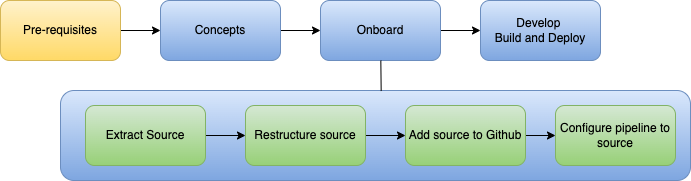

The diagram above was exported from draw.io. Its source (the exported page's mxGraphModel, read from the mxfile embedded in the PNG):
<mxGraphModel dx="1106" dy="816" grid="1" gridSize="10" guides="1" tooltips="1" connect="1" arrows="1" fold="1" page="1" pageScale="1" pageWidth="1100" pageHeight="850" math="0" shadow="0">
  <root>
    <mxCell id="0" />
    <mxCell id="1" parent="0" />
    <mxCell id="2rlfLETmo4e9rrISifPj-12" value="" style="rounded=1;whiteSpace=wrap;html=1;fillColor=#dae8fc;strokeColor=#6c8ebf;gradientColor=#7ea6e0;" parent="1" vertex="1">
      <mxGeometry x="240" y="350" width="630" height="90" as="geometry" />
    </mxCell>
    <mxCell id="GTxK_RuwCnSveI16D09y-8" style="edgeStyle=orthogonalEdgeStyle;rounded=0;orthogonalLoop=1;jettySize=auto;html=1;" parent="1" source="GTxK_RuwCnSveI16D09y-1" edge="1">
      <mxGeometry relative="1" as="geometry">
        <mxPoint x="500" y="290" as="targetPoint" />
      </mxGeometry>
    </mxCell>
    <mxCell id="GTxK_RuwCnSveI16D09y-1" value="Concepts" style="rounded=1;whiteSpace=wrap;html=1;fillColor=#dae8fc;strokeColor=#6c8ebf;gradientColor=#7ea6e0;" parent="1" vertex="1">
      <mxGeometry x="340" y="260" width="120" height="60" as="geometry" />
    </mxCell>
    <mxCell id="GTxK_RuwCnSveI16D09y-7" style="edgeStyle=orthogonalEdgeStyle;rounded=0;orthogonalLoop=1;jettySize=auto;html=1;entryX=0;entryY=0.5;entryDx=0;entryDy=0;" parent="1" source="GTxK_RuwCnSveI16D09y-2" target="GTxK_RuwCnSveI16D09y-1" edge="1">
      <mxGeometry relative="1" as="geometry" />
    </mxCell>
    <mxCell id="GTxK_RuwCnSveI16D09y-2" value="Pre-requisites" style="rounded=1;whiteSpace=wrap;html=1;fillColor=#fff2cc;strokeColor=#d6b656;gradientColor=#ffd966;" parent="1" vertex="1">
      <mxGeometry x="180" y="260" width="120" height="60" as="geometry" />
    </mxCell>
    <mxCell id="GTxK_RuwCnSveI16D09y-10" style="edgeStyle=orthogonalEdgeStyle;rounded=0;orthogonalLoop=1;jettySize=auto;html=1;" parent="1" source="GTxK_RuwCnSveI16D09y-4" target="GTxK_RuwCnSveI16D09y-5" edge="1">
      <mxGeometry relative="1" as="geometry" />
    </mxCell>
    <mxCell id="GTxK_RuwCnSveI16D09y-4" value="Onboard" style="rounded=1;whiteSpace=wrap;html=1;fillColor=#dae8fc;strokeColor=#6c8ebf;gradientColor=#7ea6e0;" parent="1" vertex="1">
      <mxGeometry x="500" y="260" width="120" height="60" as="geometry" />
    </mxCell>
    <mxCell id="GTxK_RuwCnSveI16D09y-5" value="Develop&amp;nbsp;&lt;br&gt;Build and Deploy" style="rounded=1;whiteSpace=wrap;html=1;fillColor=#dae8fc;strokeColor=#6c8ebf;gradientColor=#7ea6e0;" parent="1" vertex="1">
      <mxGeometry x="660" y="260" width="120" height="60" as="geometry" />
    </mxCell>
    <mxCell id="2rlfLETmo4e9rrISifPj-7" style="edgeStyle=orthogonalEdgeStyle;rounded=0;orthogonalLoop=1;jettySize=auto;html=1;entryX=0;entryY=0.5;entryDx=0;entryDy=0;" parent="1" source="2rlfLETmo4e9rrISifPj-1" target="2rlfLETmo4e9rrISifPj-2" edge="1">
      <mxGeometry relative="1" as="geometry" />
    </mxCell>
    <mxCell id="2rlfLETmo4e9rrISifPj-1" value="Extract Source" style="rounded=1;whiteSpace=wrap;html=1;fillColor=#d5e8d4;strokeColor=#82b366;gradientColor=#97d077;" parent="1" vertex="1">
      <mxGeometry x="265" y="365" width="120" height="60" as="geometry" />
    </mxCell>
    <mxCell id="2rlfLETmo4e9rrISifPj-9" style="edgeStyle=orthogonalEdgeStyle;rounded=0;orthogonalLoop=1;jettySize=auto;html=1;entryX=0;entryY=0.5;entryDx=0;entryDy=0;" parent="1" source="2rlfLETmo4e9rrISifPj-2" target="2rlfLETmo4e9rrISifPj-8" edge="1">
      <mxGeometry relative="1" as="geometry" />
    </mxCell>
    <mxCell id="2rlfLETmo4e9rrISifPj-2" value="Restructure source" style="rounded=1;whiteSpace=wrap;html=1;fillColor=#d5e8d4;strokeColor=#82b366;gradientColor=#97d077;" parent="1" vertex="1">
      <mxGeometry x="425" y="365" width="120" height="60" as="geometry" />
    </mxCell>
    <mxCell id="2rlfLETmo4e9rrISifPj-11" style="edgeStyle=orthogonalEdgeStyle;rounded=0;orthogonalLoop=1;jettySize=auto;html=1;entryX=0;entryY=0.5;entryDx=0;entryDy=0;" parent="1" source="2rlfLETmo4e9rrISifPj-8" target="2rlfLETmo4e9rrISifPj-10" edge="1">
      <mxGeometry relative="1" as="geometry" />
    </mxCell>
    <mxCell id="2rlfLETmo4e9rrISifPj-8" value="Add source to Github" style="rounded=1;whiteSpace=wrap;html=1;fillColor=#d5e8d4;strokeColor=#82b366;gradientColor=#97d077;" parent="1" vertex="1">
      <mxGeometry x="585" y="365" width="120" height="60" as="geometry" />
    </mxCell>
    <mxCell id="2rlfLETmo4e9rrISifPj-10" value="Configure pipeline to source" style="rounded=1;whiteSpace=wrap;html=1;fillColor=#d5e8d4;strokeColor=#82b366;gradientColor=#97d077;" parent="1" vertex="1">
      <mxGeometry x="735" y="365" width="120" height="60" as="geometry" />
    </mxCell>
    <mxCell id="2rlfLETmo4e9rrISifPj-13" value="" style="endArrow=none;html=1;rounded=0;exitX=0.509;exitY=0.006;exitDx=0;exitDy=0;exitPerimeter=0;" parent="1" source="2rlfLETmo4e9rrISifPj-12" target="GTxK_RuwCnSveI16D09y-4" edge="1">
      <mxGeometry width="50" height="50" relative="1" as="geometry">
        <mxPoint x="530" y="610" as="sourcePoint" />
        <mxPoint x="580" y="560" as="targetPoint" />
      </mxGeometry>
    </mxCell>
  </root>
</mxGraphModel>